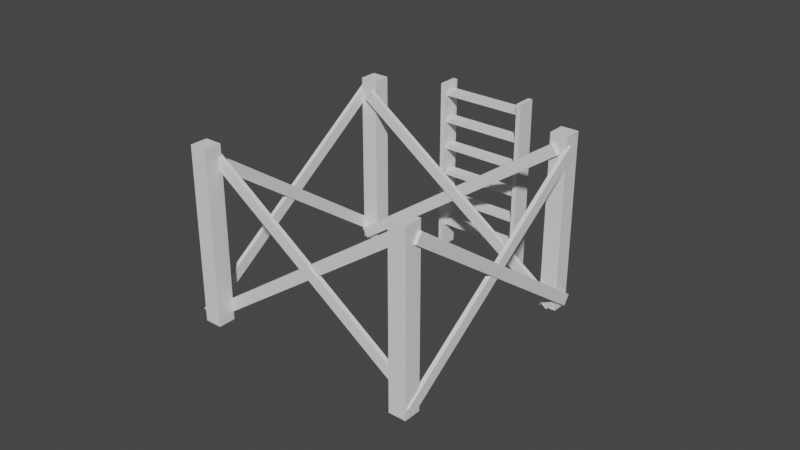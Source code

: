 # Source: Escalera_vertical_modulo.blend  (saved by Blender 2.82.7; exported with 4.5.12 LTS)
import bpy
from mathutils import Matrix  # noqa: F401  (used for matrix-valued properties, if any)

bpy.ops.wm.read_factory_settings(use_empty=True)
scene = bpy.context.scene
scene.name = 'Scene'

# ---- collections
col_collection = bpy.data.collections.new('Collection'); scene.collection.children.link(col_collection)

# ---- world
world_world = bpy.data.worlds.new('World'); scene.world = world_world
world_world.use_nodes = True; world_world.node_tree.nodes.clear()
_N = world_world.node_tree.nodes; _L = world_world.node_tree.links
n0 = _N.new('ShaderNodeOutputWorld'); n0.name = 'World Output'; n0.location = (300, 300)
n1 = _N.new('ShaderNodeBackground'); n1.name = 'Background'; n1.location = (10, 300)
n1.inputs[0].default_value = (0.05088, 0.05088, 0.05088, 1.0)
_L.new(n1.outputs[0], n0.inputs[0])
n0.is_active_output = True
world_world.color = (0.05088, 0.05088, 0.05088)
world_world.use_sun_shadow = False
world_world.sun_shadow_jitter_overblur = 0.0

# ---- meshes
me_cube = bpy.data.meshes.new('Cube')
me_cube.from_pydata([(2.0, 0.0, 4.0), (2.0, 0.0, 0.0), (2.0, -2.0, 4.0), (2.0, -2.0, 0.0), (0.0, 0.0, 4.0), (0.0, 0.0, 0.0), (0.0, -2.0, 4.0), (0.0, -2.0, 0.0), (27.0, -25.0, 4.0), (27.0, -25.0, 0.0), (27.0, -27.0, 4.0), (27.0, -27.0, 0.0), (25.0, -25.0, 4.0), (25.0, -25.0, 0.0), (25.0, -27.0, 4.0), (25.0, -27.0, 0.0), (2.0, -25.0, 4.0), (2.0, -25.0, 0.0), (2.0, -27.0, 4.0), (2.0, -27.0, 0.0), (0.0, -25.0, 4.0), (0.0, -25.0, 0.0), (0.0, -27.0, 4.0), (0.0, -27.0, 0.0), (27.0, 0.0, 4.0), (27.0, 0.0, 0.0), (27.0, -2.0, 4.0), (27.0, -2.0, 0.0), (25.0, 0.0, 4.0), (25.0, 0.0, 0.0), (25.0, -2.0, 4.0), (25.0, -2.0, 0.0)], [], [(0, 4, 6, 2), (3, 2, 6, 7), (7, 6, 4, 5), (5, 1, 3, 7), (1, 0, 2, 3), (5, 4, 0, 1), (8, 12, 14, 10), (11, 10, 14, 15), (15, 14, 12, 13), (13, 9, 11, 15), (9, 8, 10, 11), (13, 12, 8, 9), (16, 20, 22, 18), (19, 18, 22, 23), (23, 22, 20, 21), (21, 17, 19, 23), (17, 16, 18, 19), (21, 20, 16, 17), (24, 28, 30, 26), (27, 26, 30, 31), (31, 30, 28, 29), (29, 25, 27, 31), (25, 24, 26, 27), (29, 28, 24, 25)])
_uv = me_cube.uv_layers.new(name='UVMap')
_uv.uv.foreach_set('vector', [0.625, 0.5, 0.875, 0.5, 0.875, 0.75, 0.625, 0.75, 0.375, 0.75, 0.625, 0.75, 0.625, 1.0, 0.375, 1.0, 0.375, 0.0, 0.625, 0.0, 0.625, 0.25, 0.375, 0.25, 0.125, 0.5, 0.375, 0.5, 0.375, 0.75, 0.125, 0.75, 0.375, 0.5, 0.625, 0.5, 0.625, 0.75, 0.375, 0.75, 0.375, 0.25, 0.625, 0.25, 0.625, 0.5, 0.375, 0.5, 0.625, 0.5, 0.875, 0.5, 0.875, 0.75, 0.625, 0.75, 0.375, 0.75, 0.625, 0.75, 0.625, 1.0, 0.375, 1.0, 0.375, 0.0, 0.625, 0.0, 0.625, 0.25, 0.375, 0.25, 0.125, 0.5, 0.375, 0.5, 0.375, 0.75, 0.125, 0.75, 0.375, 0.5, 0.625, 0.5, 0.625, 0.75, 0.375, 0.75, 0.375, 0.25, 0.625, 0.25, 0.625, 0.5, 0.375, 0.5, 0.625, 0.5, 0.875, 0.5, 0.875, 0.75, 0.625, 0.75, 0.375, 0.75, 0.625, 0.75, 0.625, 1.0, 0.375, 1.0, 0.375, 0.0, 0.625, 0.0, 0.625, 0.25, 0.375, 0.25, 0.125, 0.5, 0.375, 0.5, 0.375, 0.75, 0.125, 0.75, 0.375, 0.5, 0.625, 0.5, 0.625, 0.75, 0.375, 0.75, 0.375, 0.25, 0.625, 0.25, 0.625, 0.5, 0.375, 0.5, 0.625, 0.5, 0.875, 0.5, 0.875, 0.75, 0.625, 0.75, 0.375, 0.75, 0.625, 0.75, 0.625, 1.0, 0.375, 1.0, 0.375, 0.0, 0.625, 0.0, 0.625, 0.25, 0.375, 0.25, 0.125, 0.5, 0.375, 0.5, 0.375, 0.75, 0.125, 0.75, 0.375, 0.5, 0.625, 0.5, 0.625, 0.75, 0.375, 0.75, 0.375, 0.25, 0.625, 0.25, 0.625, 0.5, 0.375, 0.5])
me_cube.materials.append(None)
me_cube.use_remesh_preserve_volume = False
me_cube.use_remesh_preserve_attributes = False
me_cube.use_mirror_vertex_groups = False
me_cube.update()
me_cube_003 = bpy.data.meshes.new('Cube.003')
me_cube_003.from_pydata([(1.0, 1.0, -1.0), (1.0, -1.0, -1.0), (-1.0, 1.0, -1.0), (-1.0, -1.0, -1.0), (1.0, -1.0, 5.186), (-1.0, -1.0, 5.186), (1.0, 1.0, 5.186), (-1.0, 1.0, 5.186), (-22.71, -0.3616, 3.412), (-22.71, 1.638, 3.412), (-23.4, -0.3616, 3.167), (-23.4, 1.638, 3.167), (21.9, 1.638, 1.297), (21.22, 1.638, 1.052), (21.9, -0.3616, 1.297), (21.22, -0.3616, 1.052), (-22.71, 94.75, 3.412), (-22.71, 96.75, 3.412), (-23.4, 94.75, 3.167), (-23.4, 96.75, 3.167), (21.9, 96.75, 1.297), (21.22, 96.75, 1.052), (21.9, 94.75, 1.297), (21.22, 94.75, 1.052), (1.0, 96.12, -1.0), (1.0, 94.12, -1.0), (-1.0, 96.12, -1.0), (-1.0, 94.12, -1.0), (1.0, 94.12, 5.186), (-1.0, 94.12, 5.186), (1.0, 96.12, 5.186), (-1.0, 96.12, 5.186), (-22.58, -9.399, 3.387), (-23.0, -9.399, 3.465), (-23.92, -6.27, 3.264), (-24.34, -6.27, 3.343), (-0.6894, 96.7, 5.5), (-2.031, 99.83, 5.378), (-0.2689, 96.7, 5.422), (-1.611, 99.83, 5.299), (-22.86, 103.4, 3.44), (-22.44, 103.4, 3.362), (-24.2, 100.3, 3.318), (-23.78, 100.3, 3.239), (-0.1347, -2.713, 5.397), (-1.477, -5.843, 5.274), (-0.5551, -2.713, 5.475), (-1.897, -5.843, 5.353), (1.325, -9.399, -1.06), (0.9041, -9.399, -0.9822), (-0.01745, -6.27, -1.183), (-0.4379, -6.27, -1.105), (23.21, 96.7, 1.053), (21.87, 99.83, 0.9305), (23.63, 96.7, 0.9747), (22.29, 99.83, 0.8522), (1.038, 103.4, -1.007), (1.459, 103.4, -1.085), (-0.3037, 100.3, -1.13), (0.1168, 100.3, -1.208), (23.77, -2.713, 0.9497), (22.42, -5.843, 0.8273), (23.35, -2.713, 1.028), (22.0, -5.843, 0.9055)], [], [(0, 6, 4, 1), (2, 7, 6, 0), (2, 0, 1, 3), (3, 5, 7, 2), (6, 7, 5, 4), (1, 4, 5, 3), (8, 14, 12, 9), (10, 15, 14, 8), (10, 8, 9, 11), (11, 13, 15, 10), (14, 15, 13, 12), (9, 12, 13, 11), (16, 22, 20, 17), (18, 23, 22, 16), (18, 16, 17, 19), (19, 21, 23, 18), (22, 23, 21, 20), (17, 20, 21, 19), (24, 30, 28, 25), (26, 31, 30, 24), (26, 24, 25, 27), (27, 29, 31, 26), (30, 31, 29, 28), (25, 28, 29, 27), (32, 38, 36, 33), (34, 39, 38, 32), (34, 32, 33, 35), (35, 37, 39, 34), (38, 39, 37, 36), (33, 36, 37, 35), (40, 46, 44, 41), (42, 47, 46, 40), (42, 40, 41, 43), (43, 45, 47, 42), (46, 47, 45, 44), (41, 44, 45, 43), (48, 54, 52, 49), (50, 55, 54, 48), (50, 48, 49, 51), (51, 53, 55, 50), (54, 55, 53, 52), (49, 52, 53, 51), (56, 62, 60, 57), (58, 63, 62, 56), (58, 56, 57, 59), (59, 61, 63, 58), (62, 63, 61, 60), (57, 60, 61, 59)])
_uv = me_cube_003.uv_layers.new(name='UVMap')
_uv.uv.foreach_set('vector', [0.375, 0.5, 0.625, 0.5, 0.625, 0.75, 0.375, 0.75, 0.375, 0.25, 0.625, 0.25, 0.625, 0.5, 0.375, 0.5, 0.125, 0.5, 0.375, 0.5, 0.375, 0.75, 0.125, 0.75, 0.375, 0.0, 0.625, 0.0, 0.625, 0.25, 0.375, 0.25, 0.625, 0.5, 0.875, 0.5, 0.875, 0.75, 0.625, 0.75, 0.375, 0.75, 0.625, 0.75, 0.625, 1.0, 0.375, 1.0, 0.375, 0.5, 0.625, 0.5, 0.625, 0.75, 0.375, 0.75, 0.375, 0.25, 0.625, 0.25, 0.625, 0.5, 0.375, 0.5, 0.125, 0.5, 0.375, 0.5, 0.375, 0.75, 0.125, 0.75, 0.375, 0.0, 0.625, 0.0, 0.625, 0.25, 0.375, 0.25, 0.625, 0.5, 0.875, 0.5, 0.875, 0.75, 0.625, 0.75, 0.375, 0.75, 0.625, 0.75, 0.625, 1.0, 0.375, 1.0, 0.375, 0.5, 0.625, 0.5, 0.625, 0.75, 0.375, 0.75, 0.375, 0.25, 0.625, 0.25, 0.625, 0.5, 0.375, 0.5, 0.125, 0.5, 0.375, 0.5, 0.375, 0.75, 0.125, 0.75, 0.375, 0.0, 0.625, 0.0, 0.625, 0.25, 0.375, 0.25, 0.625, 0.5, 0.875, 0.5, 0.875, 0.75, 0.625, 0.75, 0.375, 0.75, 0.625, 0.75, 0.625, 1.0, 0.375, 1.0, 0.375, 0.5, 0.625, 0.5, 0.625, 0.75, 0.375, 0.75, 0.375, 0.25, 0.625, 0.25, 0.625, 0.5, 0.375, 0.5, 0.125, 0.5, 0.375, 0.5, 0.375, 0.75, 0.125, 0.75, 0.375, 0.0, 0.625, 0.0, 0.625, 0.25, 0.375, 0.25, 0.625, 0.5, 0.875, 0.5, 0.875, 0.75, 0.625, 0.75, 0.375, 0.75, 0.625, 0.75, 0.625, 1.0, 0.375, 1.0, 0.375, 0.5, 0.625, 0.5, 0.625, 0.75, 0.375, 0.75, 0.375, 0.25, 0.625, 0.25, 0.625, 0.5, 0.375, 0.5, 0.125, 0.5, 0.375, 0.5, 0.375, 0.75, 0.125, 0.75, 0.375, 0.0, 0.625, 0.0, 0.625, 0.25, 0.375, 0.25, 0.625, 0.5, 0.875, 0.5, 0.875, 0.75, 0.625, 0.75, 0.375, 0.75, 0.625, 0.75, 0.625, 1.0, 0.375, 1.0, 0.375, 0.5, 0.625, 0.5, 0.625, 0.75, 0.375, 0.75, 0.375, 0.25, 0.625, 0.25, 0.625, 0.5, 0.375, 0.5, 0.125, 0.5, 0.375, 0.5, 0.375, 0.75, 0.125, 0.75, 0.375, 0.0, 0.625, 0.0, 0.625, 0.25, 0.375, 0.25, 0.625, 0.5, 0.875, 0.5, 0.875, 0.75, 0.625, 0.75, 0.375, 0.75, 0.625, 0.75, 0.625, 1.0, 0.375, 1.0, 0.375, 0.5, 0.625, 0.5, 0.625, 0.75, 0.375, 0.75, 0.375, 0.25, 0.625, 0.25, 0.625, 0.5, 0.375, 0.5, 0.125, 0.5, 0.375, 0.5, 0.375, 0.75, 0.125, 0.75, 0.375, 0.0, 0.625, 0.0, 0.625, 0.25, 0.375, 0.25, 0.625, 0.5, 0.875, 0.5, 0.875, 0.75, 0.625, 0.75, 0.375, 0.75, 0.625, 0.75, 0.625, 1.0, 0.375, 1.0, 0.375, 0.5, 0.625, 0.5, 0.625, 0.75, 0.375, 0.75, 0.375, 0.25, 0.625, 0.25, 0.625, 0.5, 0.375, 0.5, 0.125, 0.5, 0.375, 0.5, 0.375, 0.75, 0.125, 0.75, 0.375, 0.0, 0.625, 0.0, 0.625, 0.25, 0.375, 0.25, 0.625, 0.5, 0.875, 0.5, 0.875, 0.75, 0.625, 0.75, 0.375, 0.75, 0.625, 0.75, 0.625, 1.0, 0.375, 1.0])
me_cube_003.materials.append(None)
me_cube_003.use_remesh_preserve_volume = False
me_cube_003.use_remesh_preserve_attributes = False
me_cube_003.use_mirror_vertex_groups = False
me_cube_003.update()
me_cube_005 = bpy.data.meshes.new('Cube.005')
me_cube_005.from_pydata([(0.8971, -1.272, -0.7967), (0.8971, -1.272, 3.242), (0.8971, -0.8257, -0.7967), (0.8971, -0.8257, 3.242), (1.0, -1.272, -0.7967), (1.0, -1.272, 3.242), (1.0, -0.8257, -0.7967), (1.0, -0.8257, 3.242), (-1.103, -1.272, -0.7967), (-1.103, -1.272, 3.242), (-1.103, -0.8257, -0.7967), (-1.103, -0.8257, 3.242), (-1.0, -1.272, -0.7967), (-1.0, -1.272, 3.242), (-1.0, -0.8257, -0.7967), (-1.0, -0.8257, 3.242), (0.9036, -1.18, 2.953), (-1.016, -1.18, 2.953), (0.9036, -0.912, 2.953), (-1.016, -0.912, 2.953), (0.9036, -1.18, 3.056), (-1.016, -1.18, 3.056), (0.9036, -0.912, 3.056), (-1.016, -0.912, 3.056), (0.9036, -1.18, 2.315), (-1.016, -1.18, 2.315), (0.9036, -0.912, 2.315), (-1.016, -0.912, 2.315), (0.9036, -1.18, 2.418), (-1.016, -1.18, 2.418), (0.9036, -0.912, 2.418), (-1.016, -0.912, 2.418), (0.9036, -1.18, 1.677), (-1.016, -1.18, 1.677), (0.9036, -0.912, 1.677), (-1.016, -0.912, 1.677), (0.9036, -1.18, 1.78), (-1.016, -1.18, 1.78), (0.9036, -0.912, 1.78), (-1.016, -0.912, 1.78), (0.9036, -1.18, 1.039), (-1.016, -1.18, 1.039), (0.9036, -0.912, 1.039), (-1.016, -0.912, 1.039), (0.9036, -1.18, 1.142), (-1.016, -1.18, 1.142), (0.9036, -0.912, 1.142), (-1.016, -0.912, 1.142), (0.9036, -1.18, 0.4015), (-1.016, -1.18, 0.4015), (0.9036, -0.912, 0.4015), (-1.016, -0.912, 0.4015), (0.9036, -1.18, 0.5044), (-1.016, -1.18, 0.5044), (0.9036, -0.912, 0.5044), (-1.016, -0.912, 0.5044), (0.9036, -1.18, -0.2364), (-1.016, -1.18, -0.2364), (0.9036, -0.912, -0.2364), (-1.016, -0.912, -0.2364), (0.9036, -1.18, -0.1335), (-1.016, -1.18, -0.1335), (0.9036, -0.912, -0.1335), (-1.016, -0.912, -0.1335)], [], [(0, 1, 3, 2), (2, 3, 7, 6), (6, 7, 5, 4), (4, 5, 1, 0), (2, 6, 4, 0), (7, 3, 1, 5), (8, 9, 11, 10), (10, 11, 15, 14), (14, 15, 13, 12), (12, 13, 9, 8), (10, 14, 12, 8), (15, 11, 9, 13), (16, 17, 19, 18), (18, 19, 23, 22), (22, 23, 21, 20), (20, 21, 17, 16), (18, 22, 20, 16), (23, 19, 17, 21), (24, 25, 27, 26), (26, 27, 31, 30), (30, 31, 29, 28), (28, 29, 25, 24), (26, 30, 28, 24), (31, 27, 25, 29), (32, 33, 35, 34), (34, 35, 39, 38), (38, 39, 37, 36), (36, 37, 33, 32), (34, 38, 36, 32), (39, 35, 33, 37), (40, 41, 43, 42), (42, 43, 47, 46), (46, 47, 45, 44), (44, 45, 41, 40), (42, 46, 44, 40), (47, 43, 41, 45), (48, 49, 51, 50), (50, 51, 55, 54), (54, 55, 53, 52), (52, 53, 49, 48), (50, 54, 52, 48), (55, 51, 49, 53), (56, 57, 59, 58), (58, 59, 63, 62), (62, 63, 61, 60), (60, 61, 57, 56), (58, 62, 60, 56), (63, 59, 57, 61)])
_uv = me_cube_005.uv_layers.new(name='UVMap')
_uv.uv.foreach_set('vector', [0.375, 0.0, 0.625, 0.0, 0.625, 0.25, 0.375, 0.25, 0.375, 0.25, 0.625, 0.25, 0.625, 0.5, 0.375, 0.5, 0.375, 0.5, 0.625, 0.5, 0.625, 0.75, 0.375, 0.75, 0.375, 0.75, 0.625, 0.75, 0.625, 1.0, 0.375, 1.0, 0.125, 0.5, 0.375, 0.5, 0.375, 0.75, 0.125, 0.75, 0.625, 0.5, 0.875, 0.5, 0.875, 0.75, 0.625, 0.75, 0.375, 0.0, 0.625, 0.0, 0.625, 0.25, 0.375, 0.25, 0.375, 0.25, 0.625, 0.25, 0.625, 0.5, 0.375, 0.5, 0.375, 0.5, 0.625, 0.5, 0.625, 0.75, 0.375, 0.75, 0.375, 0.75, 0.625, 0.75, 0.625, 1.0, 0.375, 1.0, 0.125, 0.5, 0.375, 0.5, 0.375, 0.75, 0.125, 0.75, 0.625, 0.5, 0.875, 0.5, 0.875, 0.75, 0.625, 0.75, 0.375, 0.0, 0.625, 0.0, 0.625, 0.25, 0.375, 0.25, 0.375, 0.25, 0.625, 0.25, 0.625, 0.5, 0.375, 0.5, 0.375, 0.5, 0.625, 0.5, 0.625, 0.75, 0.375, 0.75, 0.375, 0.75, 0.625, 0.75, 0.625, 1.0, 0.375, 1.0, 0.125, 0.5, 0.375, 0.5, 0.375, 0.75, 0.125, 0.75, 0.625, 0.5, 0.875, 0.5, 0.875, 0.75, 0.625, 0.75, 0.375, 0.0, 0.625, 0.0, 0.625, 0.25, 0.375, 0.25, 0.375, 0.25, 0.625, 0.25, 0.625, 0.5, 0.375, 0.5, 0.375, 0.5, 0.625, 0.5, 0.625, 0.75, 0.375, 0.75, 0.375, 0.75, 0.625, 0.75, 0.625, 1.0, 0.375, 1.0, 0.125, 0.5, 0.375, 0.5, 0.375, 0.75, 0.125, 0.75, 0.625, 0.5, 0.875, 0.5, 0.875, 0.75, 0.625, 0.75, 0.375, 0.0, 0.625, 0.0, 0.625, 0.25, 0.375, 0.25, 0.375, 0.25, 0.625, 0.25, 0.625, 0.5, 0.375, 0.5, 0.375, 0.5, 0.625, 0.5, 0.625, 0.75, 0.375, 0.75, 0.375, 0.75, 0.625, 0.75, 0.625, 1.0, 0.375, 1.0, 0.125, 0.5, 0.375, 0.5, 0.375, 0.75, 0.125, 0.75, 0.625, 0.5, 0.875, 0.5, 0.875, 0.75, 0.625, 0.75, 0.375, 0.0, 0.625, 0.0, 0.625, 0.25, 0.375, 0.25, 0.375, 0.25, 0.625, 0.25, 0.625, 0.5, 0.375, 0.5, 0.375, 0.5, 0.625, 0.5, 0.625, 0.75, 0.375, 0.75, 0.375, 0.75, 0.625, 0.75, 0.625, 1.0, 0.375, 1.0, 0.125, 0.5, 0.375, 0.5, 0.375, 0.75, 0.125, 0.75, 0.625, 0.5, 0.875, 0.5, 0.875, 0.75, 0.625, 0.75, 0.375, 0.0, 0.625, 0.0, 0.625, 0.25, 0.375, 0.25, 0.375, 0.25, 0.625, 0.25, 0.625, 0.5, 0.375, 0.5, 0.375, 0.5, 0.625, 0.5, 0.625, 0.75, 0.375, 0.75, 0.375, 0.75, 0.625, 0.75, 0.625, 1.0, 0.375, 1.0, 0.125, 0.5, 0.375, 0.5, 0.375, 0.75, 0.125, 0.75, 0.625, 0.5, 0.875, 0.5, 0.875, 0.75, 0.625, 0.75, 0.375, 0.0, 0.625, 0.0, 0.625, 0.25, 0.375, 0.25, 0.375, 0.25, 0.625, 0.25, 0.625, 0.5, 0.375, 0.5, 0.375, 0.5, 0.625, 0.5, 0.625, 0.75, 0.375, 0.75, 0.375, 0.75, 0.625, 0.75, 0.625, 1.0, 0.375, 1.0, 0.125, 0.5, 0.375, 0.5, 0.375, 0.75, 0.125, 0.75, 0.625, 0.5, 0.875, 0.5, 0.875, 0.75, 0.625, 0.75])
me_cube_005.use_remesh_fix_poles = True
me_cube_005.use_remesh_preserve_attributes = False
me_cube_005.use_mirror_vertex_groups = False
me_cube_005.update()

# ---- objects
ob_cube_003 = bpy.data.objects.new('Cube.003', me_cube)
ob_cube_007 = bpy.data.objects.new('Cube.007', me_cube_003)
ob_cube = bpy.data.objects.new('Cube', me_cube_005)

# ---- transforms, parenting, visibility, modifiers, constraints
ob_cube_003.location = (-2.711, 2.96, -1.0)
ob_cube_003.scale = (0.2, 0.2, 1.0)
ob_cube_003.lock_rotations_4d = False
ob_cube_003.empty_display_type = 'ARROWS'
ob_cube_003.lineart.crease_threshold = 0.0
ob_cube_007.location = (-1.802, 2.524, -0.2893)
ob_cube_007.rotation_euler = (0.0, -0.9599, 3.142)
ob_cube_007.scale = (0.1303, 0.04776, 1.0)
ob_cube_007.lock_rotations_4d = False
ob_cube_007.empty_display_type = 'ARROWS'
ob_cube_007.lineart.crease_threshold = 0.0
ob_cube.location = (0.05449, 4.586, -0.1985)
ob_cube.lineart.crease_threshold = 0.0

# ---- collection membership
col_collection.objects.link(ob_cube_003)
col_collection.objects.link(ob_cube_007)
col_collection.objects.link(ob_cube)

# ---- scene / render settings (as saved in the file)
scene.frame_start = 1; scene.frame_end = 250; scene.frame_set(1)
scene.render.engine = 'BLENDER_EEVEE_NEXT'
scene.cycles.use_denoising = False
scene.cycles.samples = 128
scene.cycles.sampling_pattern = 'TABULATED_SOBOL'
scene.cycles.use_adaptive_sampling = False
scene.cycles.use_light_tree = False
scene.view_settings.view_transform = 'Filmic'
bpy.context.view_layer.update()

# ---- added for rendering (the .blend has no active camera and no usable light): camera, sun
cam_auto = bpy.data.cameras.new('AutoCamera')
cam_auto.lens = 50.0
cam_auto.sensor_width = 36.0
cam_auto.clip_end = 1000.0
ob_auto_camera = bpy.data.objects.new('AutoCamera', cam_auto)
scene.collection.objects.link(ob_auto_camera)
ob_auto_camera.location = (13.1191, -15.1095, 11.4242)
ob_auto_camera.rotation_euler = (1.09748, -7.21219e-08, 0.694738)
scene.camera = ob_auto_camera
light_auto_sun = bpy.data.lights.new('AutoSun', 'SUN')
light_auto_sun.energy = 3.0
light_auto_sun.angle = 0.0523599
ob_auto_sun = bpy.data.objects.new('AutoSun', light_auto_sun)
scene.collection.objects.link(ob_auto_sun)
ob_auto_sun.rotation_euler = (0.872665, 0.174533, 0.523599)
bpy.context.view_layer.update()
